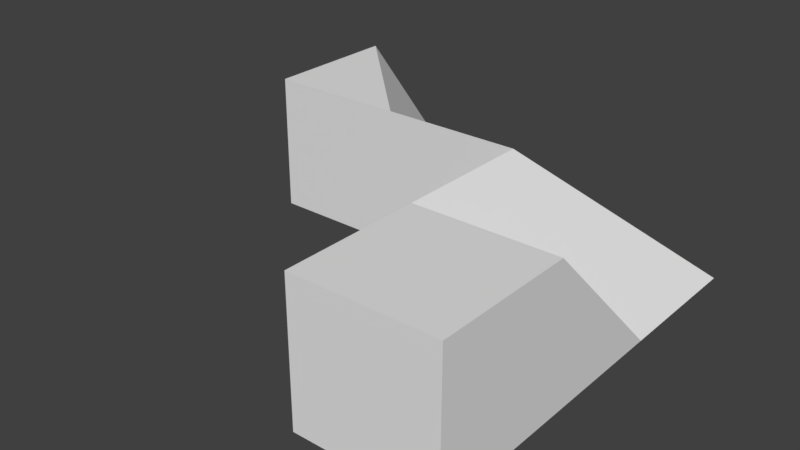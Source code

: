 # Source: VoxelCubeHard.blend  (saved by Blender 2.79.0; exported with 4.5.12 LTS)
import bpy
from mathutils import Matrix  # noqa: F401  (used for matrix-valued properties, if any)

bpy.ops.wm.read_factory_settings(use_empty=True)
scene = bpy.context.scene
scene.name = 'Scene'

# ---- collections
col_collection_1 = bpy.data.collections.new('Collection 1'); scene.collection.children.link(col_collection_1)

# ---- materials (node trees are filled in below, after node groups)
mat_material = bpy.data.materials.new('Material')
mat_material.alpha_threshold = 0.0
mat_material.use_transparent_shadow = False
mat_material.roughness = 0.5
mat_material.line_color = (0.0, 0.0, 0.0, 1.0)

# ---- material node trees

# ---- world
world_world = bpy.data.worlds.new('World'); scene.world = world_world
world_world.color = (0.05088, 0.05088, 0.05088)
world_world.use_sun_shadow = False
world_world.sun_shadow_jitter_overblur = 0.0
world_world.cycles.sampling_method = 'MANUAL'

# ---- meshes
me_cube_004 = bpy.data.meshes.new('Cube.004')
me_cube_004.from_pydata([(0.5, -0.5, -0.5), (-0.5, -0.5, -0.5), (-0.5, 0.5, -0.5), (0.5, 0.5, -0.5), (-0.5, 0.5, 0.5), (-0.5, -0.5, 0.5), (0.5, -0.5, 0.5)], [], [(0, 1, 2, 3), (5, 4, 2, 1), (6, 5, 1, 0), (3, 4, 6), (3, 6, 0), (3, 2, 4), (5, 6, 4)])
_k = set([(0, 1), (0, 3), (1, 2), (2, 3), (2, 4)])
me_cube_004.attributes.new('sharp_edge', 'BOOLEAN', 'EDGE').data.foreach_set('value', [ (min(e.vertices), max(e.vertices)) in _k for e in me_cube_004.edges])
_uv = me_cube_004.uv_layers.new(name='UVMap')
_uv.uv.foreach_set('vector', [0.75, 0.75, 0.75, 0.25, 0.25, 0.25, 0.25, 0.75, 0.0, 0.0, 0.75, 0.75, 0.25, 0.25, 0.75, 0.25, 0.0, 0.0, 0.0, 0.0, 0.75, 0.25, 0.75, 0.75, 0.0, 0.0, 0.0, 0.0, 0.0, 0.0, 0.0, 0.0, 0.0, 0.0, 0.75, 0.75, 0.0, 0.0, 0.25, 0.25, 0.0, 0.0, 0.0, 0.0, 0.0, 0.0, 0.0, 0.0])
me_cube_004.materials.append(mat_material)
me_cube_004.use_remesh_preserve_volume = False
me_cube_004.use_remesh_preserve_attributes = False
me_cube_004.use_mirror_vertex_groups = False
me_cube_004.update()
me_cube_003 = bpy.data.meshes.new('Cube.003')
me_cube_003.from_pydata([(0.5, 0.5, -0.5), (0.5, -0.5, -0.5), (-0.5, -0.5, -0.5), (-0.5, 0.5, -0.5), (-0.5, -0.5, 0.5), (0.5, -0.5, 0.5)], [], [(0, 1, 2, 3), (1, 0, 5), (2, 4, 3), (5, 4, 2, 1), (0, 3, 4, 5)])
_k = set([(0, 1), (0, 3), (1, 2), (2, 3), (2, 4), (3, 4)])
me_cube_003.attributes.new('sharp_edge', 'BOOLEAN', 'EDGE').data.foreach_set('value', [ (min(e.vertices), max(e.vertices)) in _k for e in me_cube_003.edges])
_uv = me_cube_003.uv_layers.new(name='UVMap')
_uv.uv.foreach_set('vector', [0.75, 0.75, 0.75, 0.25, 0.25, 0.25, 0.25, 0.75, 0.75, 0.25, 0.75, 0.75, 0.0, 0.0, 0.25, 0.25, 0.75, 0.75, 0.75, 0.25, 0.0, 0.0, 0.75, 0.75, 0.25, 0.25, 0.75, 0.25, 0.75, 0.75, 0.75, 0.25, 0.75, 0.75, 0.0, 0.0])
me_cube_003.materials.append(mat_material)
me_cube_003.use_remesh_preserve_volume = False
me_cube_003.use_remesh_preserve_attributes = False
me_cube_003.use_mirror_vertex_groups = False
me_cube_003.update()
me_cube_002 = bpy.data.meshes.new('Cube.002')
me_cube_002.from_pydata([(0.5, 0.5, -0.5), (0.5, -0.5, -0.5), (-0.5, -0.5, -0.5), (-0.5, 0.5, -0.5), (-0.5, -0.5, 0.5)], [], [(0, 1, 2, 3), (1, 4, 2), (2, 4, 3), (3, 4, 0), (0, 4, 1)])
_k = set([(0, 1), (0, 3), (1, 2), (1, 4), (2, 3), (2, 4), (3, 4)])
me_cube_002.attributes.new('sharp_edge', 'BOOLEAN', 'EDGE').data.foreach_set('value', [ (min(e.vertices), max(e.vertices)) in _k for e in me_cube_002.edges])
_uv = me_cube_002.uv_layers.new(name='UVMap')
_uv.uv.foreach_set('vector', [0.75, 0.75, 0.75, 0.25, 0.25, 0.25, 0.25, 0.75, 0.75, 0.25, 0.25, 0.75, 0.25, 0.25, 0.25, 0.25, 0.75, 0.75, 0.75, 0.25, 0.75, 0.25, 0.75, 0.75, 0.0, 0.0, 0.0, 0.0, 0.75, 0.75, 0.75, 0.25])
me_cube_002.materials.append(mat_material)
me_cube_002.use_remesh_preserve_volume = False
me_cube_002.use_remesh_preserve_attributes = False
me_cube_002.use_mirror_vertex_groups = False
me_cube_002.update()
me_cube_001 = bpy.data.meshes.new('Cube.001')
me_cube_001.from_pydata([(0.5, 0.5, -0.5), (0.5, -0.5, -0.5), (-0.5, -0.5, -0.5), (-0.5, 0.5, -0.5), (0.5, -0.5, 0.5), (-0.5, -0.5, 0.5), (-0.5, 0.5, 0.5)], [], [(0, 1, 2, 3), (4, 0, 5), (6, 5, 0), (1, 4, 5, 2), (2, 5, 6, 3), (3, 6, 0), (0, 4, 1)])
_k = set([(0, 1), (0, 3), (1, 2), (1, 4), (2, 3), (2, 5), (3, 6), (4, 5), (5, 6)])
me_cube_001.attributes.new('sharp_edge', 'BOOLEAN', 'EDGE').data.foreach_set('value', [ (min(e.vertices), max(e.vertices)) in _k for e in me_cube_001.edges])
_uv = me_cube_001.uv_layers.new(name='UVMap')
_uv.uv.foreach_set('vector', [0.75, 0.75, 0.75, 0.25, 0.25, 0.25, 0.25, 0.75, 0.75, 0.75, 0.0, 0.0, 0.25, 0.75, 0.75, 0.75, 0.25, 0.75, 0.0, 0.0, 0.75, 0.25, 0.75, 0.75, 0.25, 0.75, 0.25, 0.25, 0.25, 0.25, 0.25, 0.75, 0.75, 0.75, 0.75, 0.25, 0.75, 0.25, 0.75, 0.75, 0.0, 0.0, 0.0, 0.0, 0.75, 0.75, 0.75, 0.25])
me_cube_001.materials.append(mat_material)
me_cube_001.use_remesh_preserve_volume = False
me_cube_001.use_remesh_preserve_attributes = False
me_cube_001.use_mirror_vertex_groups = False
me_cube_001.update()
me_cube = bpy.data.meshes.new('Cube')
me_cube.from_pydata([(0.5, 0.5, -0.5), (0.5, -0.5, -0.5), (-0.5, -0.5, -0.5), (-0.5, 0.5, -0.5), (0.5, 0.5, 0.5), (0.5, -0.5, 0.5), (-0.5, -0.5, 0.5), (-0.5, 0.5, 0.5)], [], [(0, 1, 2, 3), (4, 7, 6, 5), (0, 4, 5, 1), (1, 5, 6, 2), (2, 6, 7, 3), (4, 0, 3, 7)])
_k = set([(0, 1), (0, 3), (0, 4), (1, 2), (1, 5), (2, 3), (2, 6), (3, 7), (4, 5), (4, 7), (5, 6), (6, 7)])
me_cube.attributes.new('sharp_edge', 'BOOLEAN', 'EDGE').data.foreach_set('value', [ (min(e.vertices), max(e.vertices)) in _k for e in me_cube.edges])
_uv = me_cube.uv_layers.new(name='UVMap')
_uv.uv.foreach_set('vector', [0.75, 0.75, 0.75, 0.25, 0.25, 0.25, 0.25, 0.75, 0.75, 0.75, 0.25, 0.75, 0.25, 0.25, 0.75, 0.25, 0.75, 0.25, 0.75, 0.75, 0.25, 0.75, 0.25, 0.25, 0.75, 0.25, 0.75, 0.75, 0.25, 0.75, 0.25, 0.25, 0.25, 0.25, 0.25, 0.75, 0.75, 0.75, 0.75, 0.25, 0.75, 0.75, 0.75, 0.25, 0.25, 0.25, 0.25, 0.75])
me_cube.materials.append(mat_material)
me_cube.use_remesh_preserve_volume = False
me_cube.use_remesh_preserve_attributes = False
me_cube.use_mirror_vertex_groups = False
me_cube.update()

# ---- objects
ob_bevel__vox_h = bpy.data.objects.new('Bevel (VOX H)', me_cube_004)
ob_ramp__vox_h = bpy.data.objects.new('Ramp (VOX H)', me_cube_003)
ob_outer_corner__vox_h = bpy.data.objects.new('Outer Corner (VOX H)', me_cube_002)
ob_inner_corner__vox_h = bpy.data.objects.new('Inner Corner (VOX H)', me_cube_001)
ob_cube__vox_h = bpy.data.objects.new('Cube (VOX H)', me_cube)

# ---- transforms, parenting, visibility, modifiers, constraints
ob_bevel__vox_h.location = (-2.0, 2.0, 0.0)
ob_bevel__vox_h.lock_rotations_4d = False
ob_bevel__vox_h.empty_display_type = 'ARROWS'
ob_bevel__vox_h.lineart.crease_threshold = 0.0
ob_ramp__vox_h.location = (-1.0, 2.0, 0.0)
ob_ramp__vox_h.lock_rotations_4d = False
ob_ramp__vox_h.empty_display_type = 'ARROWS'
ob_ramp__vox_h.lineart.crease_threshold = 0.0
ob_outer_corner__vox_h.location = (0.0, 2.0, 0.0)
ob_outer_corner__vox_h.lock_rotations_4d = False
ob_outer_corner__vox_h.empty_display_type = 'ARROWS'
ob_outer_corner__vox_h.lineart.crease_threshold = 0.0
ob_inner_corner__vox_h.location = (0.0, 1.0, 0.0)
ob_inner_corner__vox_h.lock_rotations_4d = False
ob_inner_corner__vox_h.empty_display_type = 'ARROWS'
ob_inner_corner__vox_h.lineart.crease_threshold = 0.0
ob_cube__vox_h.location = (0.0, 0.0, 0.0)
ob_cube__vox_h.lock_rotations_4d = False
ob_cube__vox_h.empty_display_type = 'ARROWS'
ob_cube__vox_h.lineart.crease_threshold = 0.0

# ---- collection membership
col_collection_1.objects.link(ob_bevel__vox_h)
col_collection_1.objects.link(ob_ramp__vox_h)
col_collection_1.objects.link(ob_outer_corner__vox_h)
col_collection_1.objects.link(ob_inner_corner__vox_h)
col_collection_1.objects.link(ob_cube__vox_h)

# ---- scene / render settings (as saved in the file)
scene.frame_start = 1; scene.frame_end = 250; scene.frame_set(1)
scene.render.engine = 'BLENDER_EEVEE_NEXT'
scene.render.resolution_percentage = 50
scene.render.dither_intensity = 0.0
scene.cycles.use_denoising = False
scene.cycles.samples = 128
scene.cycles.sampling_pattern = 'TABULATED_SOBOL'
scene.cycles.use_adaptive_sampling = False
scene.cycles.use_light_tree = False
scene.cycles.blur_glossy = 0.0
scene.cycles.sample_clamp_indirect = 0.0
scene.view_settings.view_transform = 'Standard'
bpy.context.view_layer.update()

# ---- added for rendering (the .blend has no active camera and no usable light): camera, sun
cam_auto = bpy.data.cameras.new('AutoCamera')
cam_auto.lens = 50.0
cam_auto.sensor_width = 36.0
cam_auto.clip_end = 1000.0
ob_auto_camera = bpy.data.objects.new('AutoCamera', cam_auto)
scene.collection.objects.link(ob_auto_camera)
ob_auto_camera.location = (3.03296, -3.83955, 3.22637)
ob_auto_camera.rotation_euler = (1.09748, -7.21219e-08, 0.694738)
scene.camera = ob_auto_camera
light_auto_sun = bpy.data.lights.new('AutoSun', 'SUN')
light_auto_sun.energy = 3.0
light_auto_sun.angle = 0.0523599
ob_auto_sun = bpy.data.objects.new('AutoSun', light_auto_sun)
scene.collection.objects.link(ob_auto_sun)
ob_auto_sun.rotation_euler = (0.872665, 0.174533, 0.523599)
bpy.context.view_layer.update()
